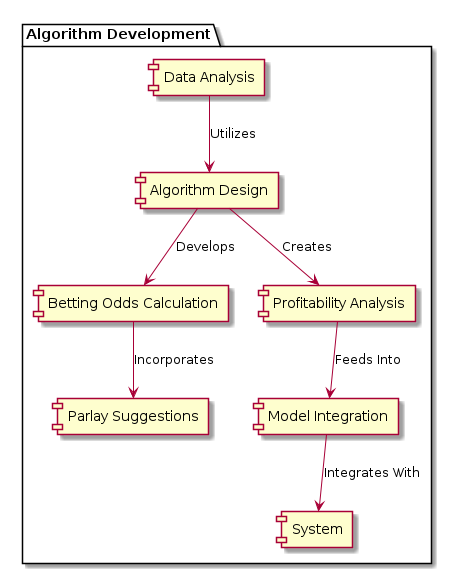

The diagram above was rendered by PlantUML. Its source (embedded in the PNG):
@startuml

package "Algorithm Development" {
  [Data Analysis] --> [Algorithm Design]: "Utilizes"
  [Algorithm Design] --> [Betting Odds Calculation]: "Develops"
  [Betting Odds Calculation] --> [Parlay Suggestions]: "Incorporates"
  [Algorithm Design] --> [Profitability Analysis]: "Creates"
  [Profitability Analysis] -down-> [Model Integration]: "Feeds Into"
  [Model Integration] --> [System]: "Integrates With"
}

@enduml